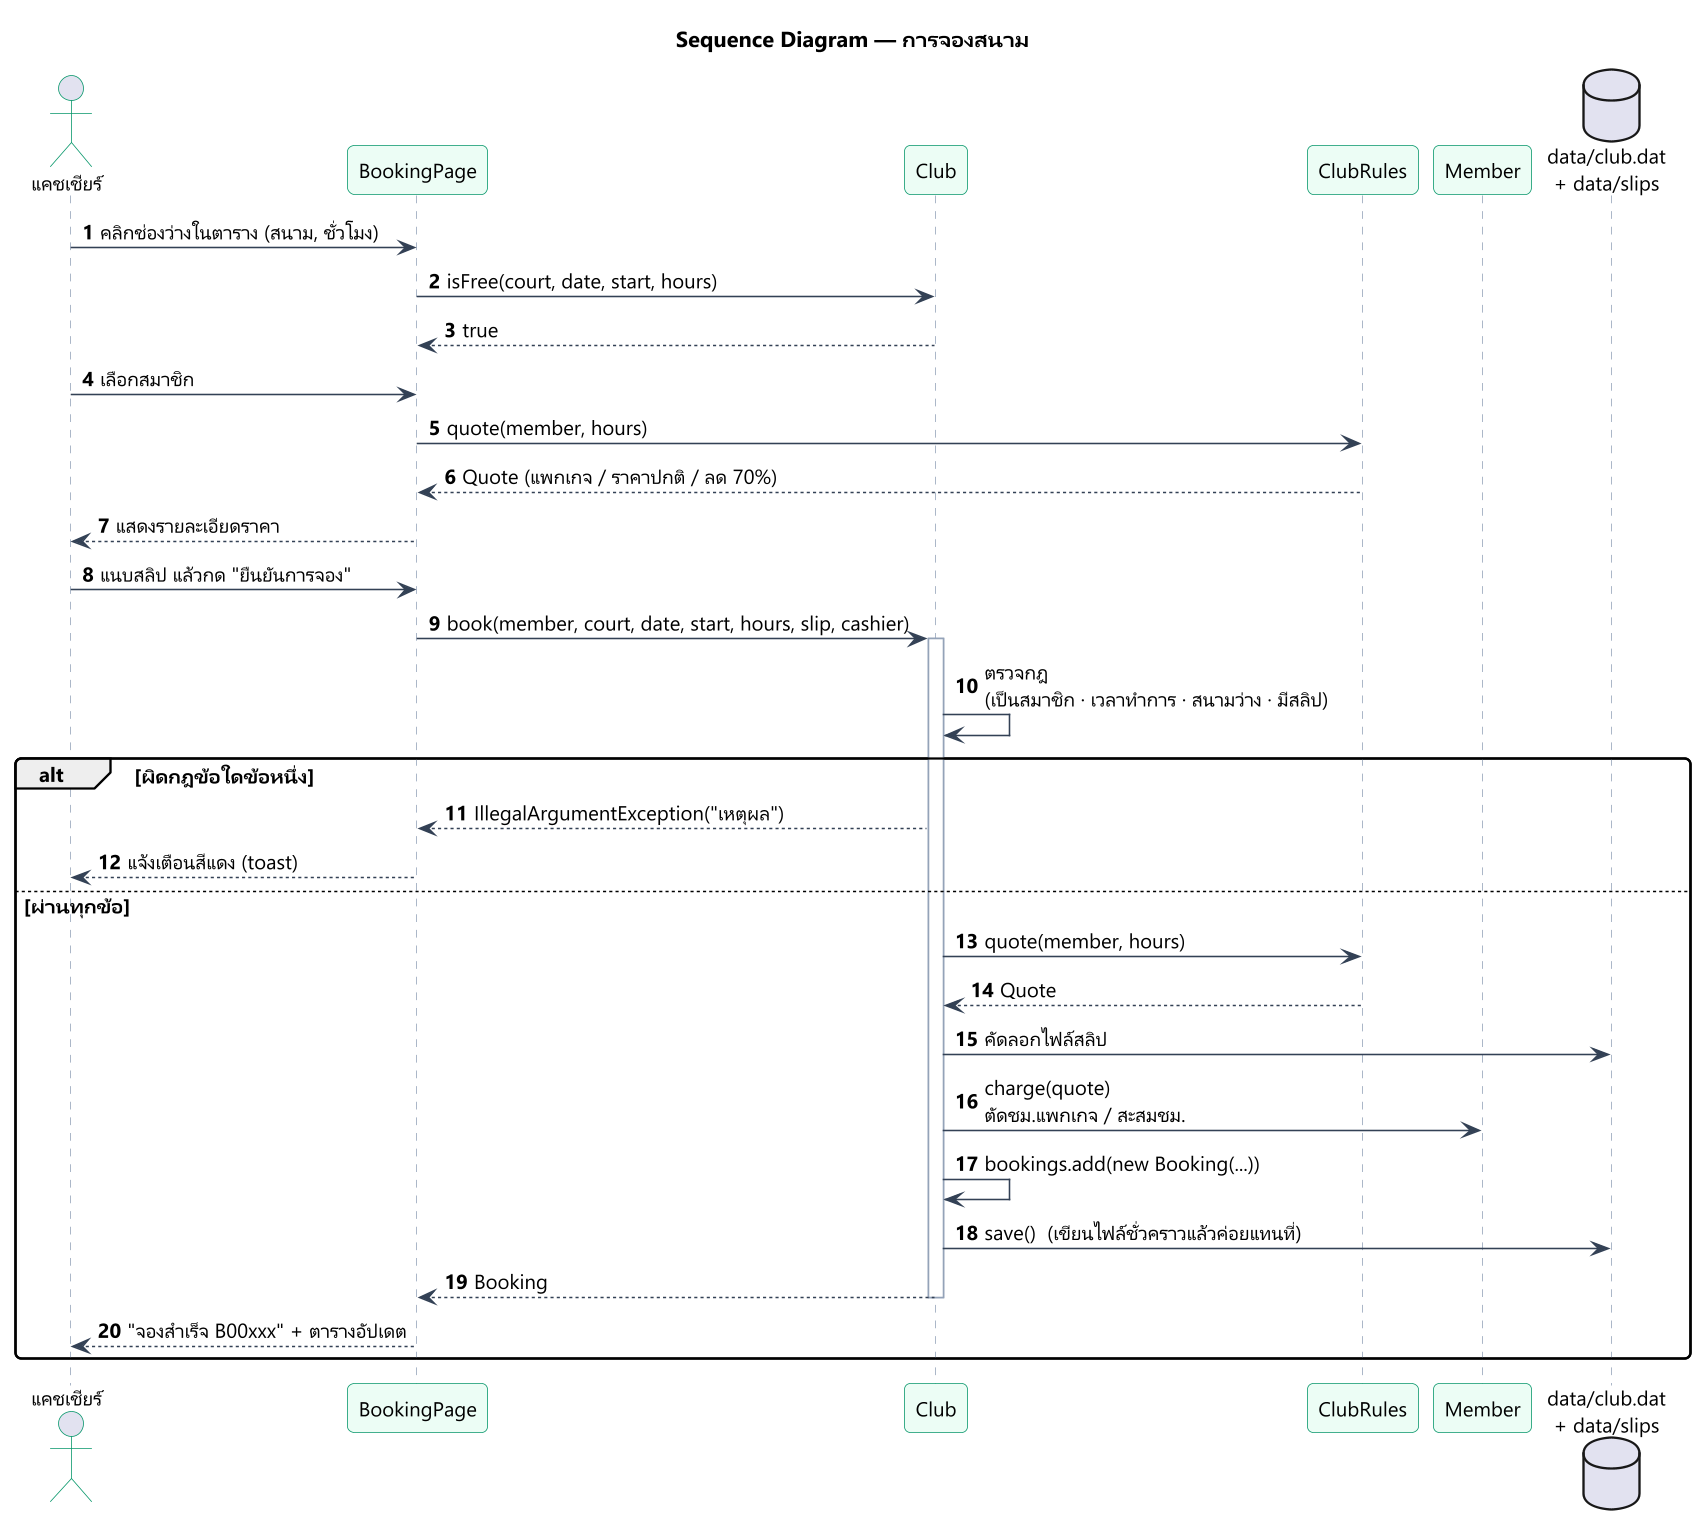

The diagram above was rendered by PlantUML. Its source (embedded in the PNG):
@startuml sequence-booking
skinparamlocked dpi 150
skinparam defaultFontName "Leelawadee UI"
skinparam defaultFontSize 13
skinparam backgroundColor white
skinparam shadowing false
skinparam roundCorner 8
skinparam sequence {
  ParticipantBackgroundColor #ECFDF5
  ParticipantBorderColor #059669
  LifeLineBorderColor #94A3B8
  ArrowColor #334155
  ActorBorderColor #059669
}
autonumber

title Sequence Diagram — การจองสนาม

actor "แคชเชียร์" as C
participant "BookingPage" as P
participant "Club" as Club
participant "ClubRules" as R
participant "Member" as M
database "data/club.dat\n+ data/slips" as D

C -> P : คลิกช่องว่างในตาราง (สนาม, ชั่วโมง)
P -> Club : isFree(court, date, start, hours)
Club --> P : true
C -> P : เลือกสมาชิก
P -> R : quote(member, hours)
R --> P : Quote (แพกเกจ / ราคาปกติ / ลด 70%)
P --> C : แสดงรายละเอียดราคา
C -> P : แนบสลิป แล้วกด "ยืนยันการจอง"
P -> Club : book(member, court, date, start, hours, slip, cashier)
activate Club
Club -> Club : ตรวจกฎ\n(เป็นสมาชิก · เวลาทำการ · สนามว่าง · มีสลิป)
alt ผิดกฎข้อใดข้อหนึ่ง
  Club --> P : IllegalArgumentException("เหตุผล")
  P --> C : แจ้งเตือนสีแดง (toast)
else ผ่านทุกข้อ
  Club -> R : quote(member, hours)
  R --> Club : Quote
  Club -> D : คัดลอกไฟล์สลิป
  Club -> M : charge(quote)\nตัดชม.แพกเกจ / สะสมชม.
  Club -> Club : bookings.add(new Booking(...))
  Club -> D : save()  (เขียนไฟล์ชั่วคราวแล้วค่อยแทนที่)
  Club --> P : Booking
  deactivate Club
  P --> C : "จองสำเร็จ B00xxx" + ตารางอัปเดต
end
@enduml